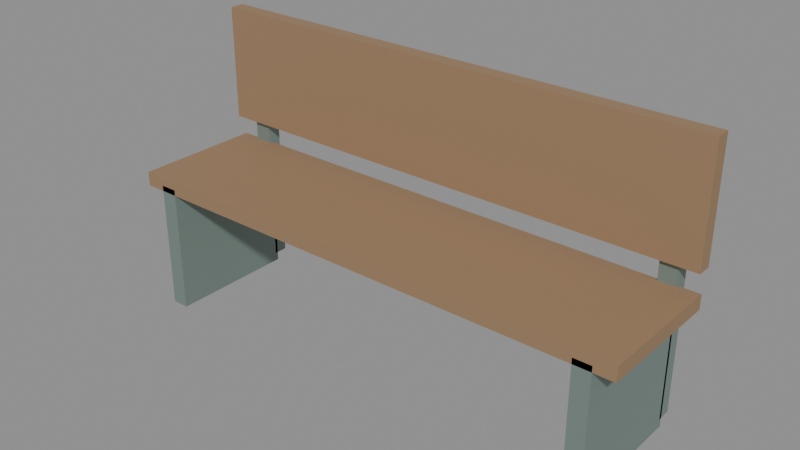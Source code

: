 # Source: bench.blend  (saved by Blender 5.2.45; exported with 4.5.12 LTS)
import bpy
from mathutils import Matrix  # noqa: F401  (used for matrix-valued properties, if any)

bpy.ops.wm.read_factory_settings(use_empty=True)
scene = bpy.context.scene
scene.name = 'Scene'

# ---- materials (node trees are filled in below, after node groups)
mat_wood = bpy.data.materials.new('wood')
mat_pole = bpy.data.materials.new('pole')

# ---- material node trees
mat_wood.use_nodes = True; mat_wood.node_tree.nodes.clear()
_N = mat_wood.node_tree.nodes; _L = mat_wood.node_tree.links
n0 = _N.new('ShaderNodeBsdfPrincipled'); n0.name = 'Principled BSDF'; n0.location = (-200, 100)
n0.inputs[0].default_value = (0.32, 0.2, 0.11, 1.0)
n0.inputs[2].default_value = 0.7
n0.inputs[10].default_value = 0.005
n1 = _N.new('ShaderNodeOutputMaterial'); n1.name = 'Material Output'; n1.location = (200, 100)
_L.new(n0.outputs[0], n1.inputs[0])
n1.is_active_output = True
mat_pole.use_nodes = True; mat_pole.node_tree.nodes.clear()
_N = mat_pole.node_tree.nodes; _L = mat_pole.node_tree.links
n0 = _N.new('ShaderNodeBsdfPrincipled'); n0.name = 'Principled BSDF'; n0.location = (-200, 100)
n0.inputs[0].default_value = (0.22, 0.29, 0.26, 1.0)
n0.inputs[1].default_value = 0.3
n0.inputs[10].default_value = 0.005
n1 = _N.new('ShaderNodeOutputMaterial'); n1.name = 'Material Output'; n1.location = (200, 100)
_L.new(n0.outputs[0], n1.inputs[0])
n1.is_active_output = True

# ---- meshes
me_bench = bpy.data.meshes.new('bench')
me_bench.from_pydata([(-0.9, -0.225, -0.025), (-0.9, -0.225, 0.025), (-0.9, 0.225, -0.025), (-0.9, 0.225, 0.025), (0.9, -0.225, -0.025), (0.9, -0.225, 0.025), (0.9, 0.225, -0.025), (0.9, 0.225, 0.025), (-0.9, 0.195, 0.1), (-0.9, 0.195, 0.5), (-0.9, 0.245, 0.1), (-0.9, 0.245, 0.5), (0.9, 0.195, 0.1), (0.9, 0.195, 0.5), (0.9, 0.245, 0.1), (0.9, 0.245, 0.5), (-0.83, -0.225, -0.455), (-0.83, -0.225, -0.005), (-0.83, 0.225, -0.455), (-0.83, 0.225, -0.005), (-0.77, -0.225, -0.455), (-0.77, -0.225, -0.005), (-0.77, 0.225, -0.455), (-0.77, 0.225, -0.005), (0.77, -0.225, -0.455), (0.77, -0.225, -0.005), (0.77, 0.225, -0.455), (0.77, 0.225, -0.005), (0.83, -0.225, -0.455), (0.83, -0.225, -0.005), (0.83, 0.225, -0.455), (0.83, 0.225, -0.005), (-0.83, 0.215, -0.425), (-0.83, 0.215, 0.325), (-0.83, 0.265, -0.425), (-0.83, 0.265, 0.325), (-0.77, 0.215, -0.425), (-0.77, 0.215, 0.325), (-0.77, 0.265, -0.425), (-0.77, 0.265, 0.325), (0.77, 0.215, -0.425), (0.77, 0.215, 0.325), (0.77, 0.265, -0.425), (0.77, 0.265, 0.325), (0.83, 0.215, -0.425), (0.83, 0.215, 0.325), (0.83, 0.265, -0.425), (0.83, 0.265, 0.325)], [], [(0, 1, 3, 2), (2, 3, 7, 6), (6, 7, 5, 4), (4, 5, 1, 0), (2, 6, 4, 0), (7, 3, 1, 5), (8, 9, 11, 10), (10, 11, 15, 14), (14, 15, 13, 12), (12, 13, 9, 8), (10, 14, 12, 8), (15, 11, 9, 13), (16, 17, 19, 18), (18, 19, 23, 22), (22, 23, 21, 20), (20, 21, 17, 16), (18, 22, 20, 16), (23, 19, 17, 21), (24, 25, 27, 26), (26, 27, 31, 30), (30, 31, 29, 28), (28, 29, 25, 24), (26, 30, 28, 24), (31, 27, 25, 29), (32, 33, 35, 34), (34, 35, 39, 38), (38, 39, 37, 36), (36, 37, 33, 32), (34, 38, 36, 32), (39, 35, 33, 37), (40, 41, 43, 42), (42, 43, 47, 46), (46, 47, 45, 44), (44, 45, 41, 40), (42, 46, 44, 40), (47, 43, 41, 45)])
me_bench.polygons.foreach_set('material_index', [0, 0, 0, 0, 0, 0, 0, 0, 0, 0, 0, 0, 1, 1, 1, 1, 1, 1, 1, 1, 1, 1, 1, 1, 1, 1, 1, 1, 1, 1, 1, 1, 1, 1, 1, 1])
_uv = me_bench.uv_layers.new(name='UVMap')
_uv.uv.foreach_set('vector', [0.375, 0.0, 0.625, 0.0, 0.625, 0.25, 0.375, 0.25, 0.375, 0.25, 0.625, 0.25, 0.625, 0.5, 0.375, 0.5, 0.375, 0.5, 0.625, 0.5, 0.625, 0.75, 0.375, 0.75, 0.375, 0.75, 0.625, 0.75, 0.625, 1.0, 0.375, 1.0, 0.125, 0.5, 0.375, 0.5, 0.375, 0.75, 0.125, 0.75, 0.625, 0.5, 0.875, 0.5, 0.875, 0.75, 0.625, 0.75, 0.375, 0.0, 0.625, 0.0, 0.625, 0.25, 0.375, 0.25, 0.375, 0.25, 0.625, 0.25, 0.625, 0.5, 0.375, 0.5, 0.375, 0.5, 0.625, 0.5, 0.625, 0.75, 0.375, 0.75, 0.375, 0.75, 0.625, 0.75, 0.625, 1.0, 0.375, 1.0, 0.125, 0.5, 0.375, 0.5, 0.375, 0.75, 0.125, 0.75, 0.625, 0.5, 0.875, 0.5, 0.875, 0.75, 0.625, 0.75, 0.375, 0.0, 0.625, 0.0, 0.625, 0.25, 0.375, 0.25, 0.375, 0.25, 0.625, 0.25, 0.625, 0.5, 0.375, 0.5, 0.375, 0.5, 0.625, 0.5, 0.625, 0.75, 0.375, 0.75, 0.375, 0.75, 0.625, 0.75, 0.625, 1.0, 0.375, 1.0, 0.125, 0.5, 0.375, 0.5, 0.375, 0.75, 0.125, 0.75, 0.625, 0.5, 0.875, 0.5, 0.875, 0.75, 0.625, 0.75, 0.375, 0.0, 0.625, 0.0, 0.625, 0.25, 0.375, 0.25, 0.375, 0.25, 0.625, 0.25, 0.625, 0.5, 0.375, 0.5, 0.375, 0.5, 0.625, 0.5, 0.625, 0.75, 0.375, 0.75, 0.375, 0.75, 0.625, 0.75, 0.625, 1.0, 0.375, 1.0, 0.125, 0.5, 0.375, 0.5, 0.375, 0.75, 0.125, 0.75, 0.625, 0.5, 0.875, 0.5, 0.875, 0.75, 0.625, 0.75, 0.375, 0.0, 0.625, 0.0, 0.625, 0.25, 0.375, 0.25, 0.375, 0.25, 0.625, 0.25, 0.625, 0.5, 0.375, 0.5, 0.375, 0.5, 0.625, 0.5, 0.625, 0.75, 0.375, 0.75, 0.375, 0.75, 0.625, 0.75, 0.625, 1.0, 0.375, 1.0, 0.125, 0.5, 0.375, 0.5, 0.375, 0.75, 0.125, 0.75, 0.625, 0.5, 0.875, 0.5, 0.875, 0.75, 0.625, 0.75, 0.375, 0.0, 0.625, 0.0, 0.625, 0.25, 0.375, 0.25, 0.375, 0.25, 0.625, 0.25, 0.625, 0.5, 0.375, 0.5, 0.375, 0.5, 0.625, 0.5, 0.625, 0.75, 0.375, 0.75, 0.375, 0.75, 0.625, 0.75, 0.625, 1.0, 0.375, 1.0, 0.125, 0.5, 0.375, 0.5, 0.375, 0.75, 0.125, 0.75, 0.625, 0.5, 0.875, 0.5, 0.875, 0.75, 0.625, 0.75])
me_bench.materials.append(mat_wood)
me_bench.materials.append(mat_pole)
me_bench.update()

# ---- objects
ob_bench = bpy.data.objects.new('bench', me_bench)

# ---- transforms, parenting, visibility, modifiers, constraints
ob_bench.location = (0.0, 0.0, 0.45)

# ---- collection membership
scene.collection.objects.link(ob_bench)

# ---- scene / render settings (as saved in the file)
scene.frame_start = 1; scene.frame_end = 250; scene.frame_set(1)
scene.render.engine = 'BLENDER_EEVEE_NEXT'
scene.render.bake_bias = 0.0
scene.render.bake_samples = 0
scene.render.compositor_device = 'GPU'
scene.eevee.use_volume_custom_range = False
scene.eevee.fast_gi_thickness_near = 0.1
scene.eevee.fast_gi_thickness_far = 0.0
scene.eevee.ray_tracing_options.screen_trace_thickness = 0.1
bpy.context.view_layer.update()

# ---- added for rendering (the .blend has no active camera and no usable light): camera, sun + grey world if the file has none
cam_auto = bpy.data.cameras.new('AutoCamera')
cam_auto.lens = 50.0
cam_auto.sensor_width = 36.0
cam_auto.clip_end = 1000.0
ob_auto_camera = bpy.data.objects.new('AutoCamera', cam_auto)
scene.collection.objects.link(ob_auto_camera)
ob_auto_camera.location = (1.93903, -2.30684, 2.02372)
ob_auto_camera.rotation_euler = (1.09748, -7.21219e-08, 0.694738)
scene.camera = ob_auto_camera
light_auto_sun = bpy.data.lights.new('AutoSun', 'SUN')
light_auto_sun.energy = 3.0
light_auto_sun.angle = 0.0523599
ob_auto_sun = bpy.data.objects.new('AutoSun', light_auto_sun)
scene.collection.objects.link(ob_auto_sun)
ob_auto_sun.rotation_euler = (0.872665, 0.174533, 0.523599)
if scene.world is None:
    world_auto = bpy.data.worlds.new('AutoWorld')
    world_auto.color = (0.3, 0.3, 0.3)
    scene.world = world_auto
bpy.context.view_layer.update()
